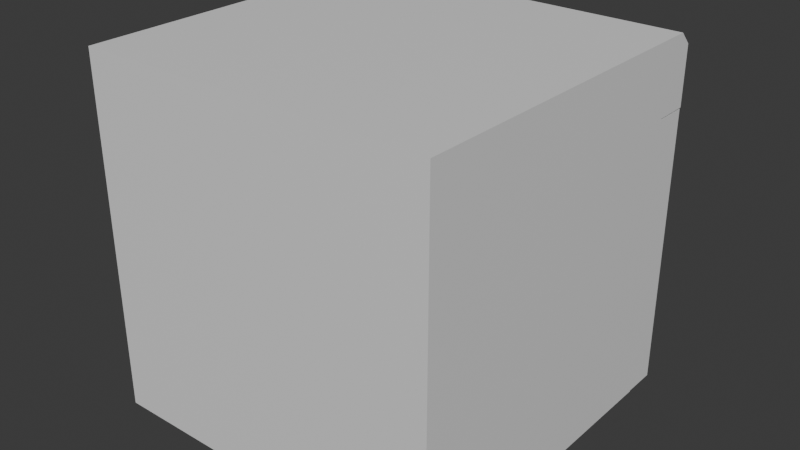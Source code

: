 # Source: oven.blend  (saved by Blender 5.0.118; exported with 4.5.12 LTS)
import bpy
from mathutils import Matrix  # noqa: F401  (used for matrix-valued properties, if any)

bpy.ops.wm.read_factory_settings(use_empty=True)
scene = bpy.context.scene
scene.name = 'Scene'

# ---- materials (node trees are filled in below, after node groups)
mat_material = bpy.data.materials.new('Material')
mat_material.alpha_threshold = 0.0
mat_material.use_backface_culling_lightprobe_volume = False
mat_material.roughness = 0.5
mat_material.line_color = (0.0, 0.0, 0.0, 1.0)

# ---- material node trees
mat_material.use_nodes = True; mat_material.node_tree.nodes.clear()
_N = mat_material.node_tree.nodes; _L = mat_material.node_tree.links
n0 = _N.new('ShaderNodeOutputMaterial'); n0.name = 'Material Output'; n0.location = (200, 100)
n1 = _N.new('ShaderNodeBsdfPrincipled'); n1.name = 'Principled BSDF'; n1.location = (-200, 100)
_L.new(n1.outputs[0], n0.inputs[0])
n0.is_active_output = True

# ---- world
world_world = bpy.data.worlds.new('World'); scene.world = world_world
world_world.use_nodes = True; world_world.node_tree.nodes.clear()
_N = world_world.node_tree.nodes; _L = world_world.node_tree.links
n0 = _N.new('ShaderNodeOutputWorld'); n0.name = 'World Output'; n0.location = (200, 100)
n1 = _N.new('ShaderNodeBackground'); n1.name = 'Background'; n1.location = (-200, 100)
n1.inputs[0].default_value = (0.05088, 0.05088, 0.05088, 1.0)
_L.new(n1.outputs[0], n0.inputs[0])
n0.is_active_output = True
world_world.color = (0.05088, 0.05088, 0.05088)
world_world.sun_shadow_jitter_overblur = 0.0

# ---- meshes
me_cube_001 = bpy.data.meshes.new('Cube.001')
me_cube_001.from_pydata([(-0.3, -0.3, 0.0), (-0.3, -0.3, 0.6), (0.3, -0.3, 0.0), (0.3, -0.3, 0.6), (-0.3, 0.24, 0.6), (0.3, 0.24, 0.0), (0.3, 0.24, 0.6), (-0.3, -0.3, 0.48), (-0.3, 0.3, 0.48), (0.3, 0.3, 0.48), (0.3, -0.3, 0.48), (0.3, 0.24, 0.48), (-0.3, 0.24, 0.0), (-0.3, 0.24, 0.48), (0.2811, 0.24, 0.01512), (0.2811, 0.24, 0.4649), (-0.2811, 0.24, 0.01512), (-0.2811, 0.24, 0.4649), (0.2811, -0.2109, 0.01512), (0.2811, -0.2109, 0.4649), (-0.2811, -0.2109, 0.01512), (-0.2811, -0.2109, 0.4649), (-0.3, 0.2786, 0.6), (-0.3, 0.3, 0.5786), (0.3, 0.3, 0.5786), (0.3, 0.2786, 0.6), (0.3, 0.2786, 0.5786), (-0.3, 0.2786, 0.5786)], [], [(11, 6, 3, 10), (10, 3, 1, 7), (12, 5, 2, 0), (6, 4, 1, 3), (7, 1, 4, 13), (0, 7, 13, 12), (2, 10, 7, 0), (5, 11, 10, 2), (9, 11, 13, 8), (11, 5, 14, 15), (12, 13, 17, 16), (13, 11, 15, 17), (5, 12, 16, 14), (15, 14, 18, 19), (14, 16, 20, 18), (17, 15, 19, 21), (16, 17, 21, 20), (20, 21, 19, 18), (22, 25, 24, 23), (25, 22, 4, 6), (8, 23, 24, 9), (22, 23, 27), (24, 25, 26), (11, 9, 24, 26), (11, 26, 25, 6), (13, 27, 23, 8), (13, 4, 22, 27)])
_uv = me_cube_001.uv_layers.new(name='UVMap')
_uv.uv.foreach_set('vector', [0.6398, 0.6329, 0.6398, 0.6731, 0.4591, 0.6731, 0.4591, 0.6329, 0.4591, 0.6329, 0.4591, 0.6731, 0.2584, 0.6731, 0.2584, 0.6329, 0.2584, 0.2917, 0.4591, 0.2917, 0.4591, 0.4723, 0.2584, 0.4723, 0.4591, 0.8537, 0.2584, 0.8537, 0.2584, 0.6731, 0.4591, 0.6731, 0.2584, 0.6329, 0.2584, 0.6731, 0.07775, 0.6731, 0.07775, 0.6329, 0.2584, 0.4723, 0.2584, 0.6329, 0.07775, 0.6329, 0.07775, 0.4723, 0.4591, 0.4723, 0.4591, 0.6329, 0.2584, 0.6329, 0.2584, 0.4723, 0.6398, 0.4723, 0.6398, 0.6329, 0.4591, 0.6329, 0.4591, 0.4723, 0.6045, 0.9567, 0.6045, 0.9913, 0.259, 0.9913, 0.259, 0.9567, 0.4976, 0.8492, 0.4976, 0.6886, 0.5039, 0.6937, 0.5039, 0.8441, 1.0, 0.6886, 1.0, 0.8492, 0.9937, 0.8441, 0.9937, 0.6937, 0.8492, 1.0, 0.6485, 1.0, 0.6548, 0.9949, 0.8428, 0.9949, 0.6485, 0.5378, 0.8492, 0.5378, 0.8428, 0.5428, 0.6548, 0.5428, 0.5039, 0.8441, 0.5039, 0.6937, 0.6548, 0.6937, 0.6548, 0.8441, 0.6548, 0.5428, 0.8428, 0.5428, 0.8428, 0.6937, 0.6548, 0.6937, 0.8428, 0.9949, 0.6548, 0.9949, 0.6548, 0.8441, 0.8428, 0.8441, 0.9937, 0.6937, 0.9937, 0.8441, 0.8428, 0.8441, 0.8428, 0.6937, 0.8428, 0.6937, 0.8428, 0.8441, 0.6548, 0.8441, 0.6548, 0.6937, 0.259, 0.8825, 0.6045, 0.8825, 0.6045, 0.8999, 0.259, 0.8999, 0.6045, 0.8825, 0.259, 0.8825, 0.259, 0.8603, 0.6045, 0.8603, 0.259, 0.9567, 0.259, 0.8999, 0.6045, 0.8999, 0.6045, 0.9567, 0.2467, 0.8876, 0.259, 0.8999, 0.2467, 0.8999, 0.6045, 0.8999, 0.6168, 0.8876, 0.6168, 0.8999, 0.6391, 0.9567, 0.6045, 0.9567, 0.6045, 0.8999, 0.6168, 0.8999, 0.6391, 0.9567, 0.6168, 0.8999, 0.6168, 0.8876, 0.6391, 0.8876, 0.2244, 0.9567, 0.2467, 0.8999, 0.259, 0.8999, 0.259, 0.9567, 0.2244, 0.9567, 0.2244, 0.8876, 0.2467, 0.8876, 0.2467, 0.8999])
me_cube_001.materials.append(mat_material)
me_cube_001.update()
me_cube_002 = bpy.data.meshes.new('Cube.002')
me_cube_002.from_pydata([(-0.299, 0.05261, -0.05914), (-0.299, 0.05261, 0.4187), (0.299, 0.05261, -0.05914), (-0.299, -0.007392, -0.05914), (0.299, -0.007392, -0.05914), (-0.299, -0.007392, 0.4187), (0.299, -0.007392, 0.4187), (0.299, 0.05261, 0.4187), (-0.2261, 0.04522, 0.3617), (-0.2261, 0.04522, 0.0), (0.2261, 0.04522, 0.0), (0.2261, -5.588e-09, 0.0), (-0.2261, -5.588e-09, 0.0), (-0.2261, -5.588e-09, 0.3617), (0.2261, -5.588e-09, 0.3617), (0.2261, 0.04522, 0.3617)], [], [(3, 5, 1, 0), (0, 1, 8, 9), (0, 2, 4, 3), (2, 7, 6, 4), (5, 6, 7, 1), (6, 5, 13, 14), (15, 14, 13, 8), (9, 8, 13, 12), (7, 2, 10, 15), (4, 6, 14, 11), (3, 4, 11, 12), (2, 0, 9, 10), (1, 7, 15, 8), (5, 3, 12, 13), (9, 12, 11, 10), (11, 14, 15, 10)])
_uv = me_cube_002.uv_layers.new(name='UVMap')
_uv.uv.foreach_set('vector', [0.2779, 0.06292, 0.5, 0.06292, 0.5, 0.09013, 0.2779, 0.09013, 0.2779, 0.09013, 0.5, 0.09013, 0.5, 0.1325, 0.2779, 0.1325, 0.2779, 0.09013, 8.196e-08, 0.09013, 8.196e-08, 0.06292, 0.2779, 0.06292, 1.0, 0.09013, 0.7779, 0.09013, 0.7779, 0.06292, 1.0, 0.06292, 0.5, 0.06292, 0.7779, 0.06292, 0.7779, 0.09013, 0.5, 0.09013, 0.7779, 0.06292, 0.5, 0.06292, 0.5, 0.02051, 0.7779, 0.02051, 0.7779, 0.0, 0.7779, 0.02051, 0.5, 0.02051, 0.5, 2.98e-08, 0.2779, 2.98e-08, 0.5, 2.98e-08, 0.5, 0.02051, 0.2779, 0.02051, 0.7779, 0.09013, 1.0, 0.09013, 1.0, 0.1325, 0.7779, 0.1325, 1.0, 0.06292, 0.7779, 0.06292, 0.7779, 0.02051, 1.0, 0.02051, 0.2779, 0.06292, 8.196e-08, 0.06292, 8.196e-08, 0.02051, 0.2779, 0.02051, 8.196e-08, 0.09013, 0.2779, 0.09013, 0.2779, 0.1325, 8.196e-08, 0.1325, 0.5, 0.09013, 0.7779, 0.09013, 0.7779, 0.1325, 0.5, 0.1325, 0.5, 0.06292, 0.2779, 0.06292, 0.2779, 0.02051, 0.5, 0.02051, 0.2779, 2.98e-08, 0.2779, 0.02051, 8.196e-08, 0.02051, 8.196e-08, 8.941e-08, 1.0, 0.02051, 0.7779, 0.02051, 0.7779, 0.0, 1.0, 0.0])
me_cube_002.materials.append(mat_material)
me_cube_002.update()
me_cylinder = bpy.data.meshes.new('Cylinder')
me_cylinder.from_pydata([(-0.011, -0.009722, -0.0289), (-0.009825, 0.003293, -0.02606), (0.011, -0.009722, -0.0289), (0.009822, 0.003293, -0.02606), (0.02655, -0.009722, -0.01334), (0.02372, 0.003293, -0.01217), (0.02655, -0.009722, 0.008653), (0.02372, 0.003293, 0.007479), (0.011, -0.009722, 0.02421), (0.009825, 0.003293, 0.02137), (-0.011, -0.009722, 0.02421), (-0.009823, 0.003293, 0.02137), (-0.02655, -0.009722, 0.008656), (-0.02372, 0.003293, 0.007481), (-0.02655, -0.009722, -0.01334), (-0.02372, 0.003293, -0.01217), (-0.008391, 0.003293, -0.0226), (0.008388, 0.003293, -0.0226), (0.00839, 0.003293, 0.01791), (-0.008388, 0.003293, 0.01791), (-0.005148, 0.01254, -0.01477), (0.005146, 0.01254, -0.01477), (0.005148, 0.01254, 0.01008), (-0.005147, 0.01254, 0.01008), (1.386e-06, -0.009722, 0.02954), (1.341e-06, -0.002204, 0.02671)], [], [(0, 1, 3, 2), (2, 3, 5, 4), (4, 5, 7, 6), (6, 7, 9, 8), (11, 10, 24, 25), (10, 11, 13, 12), (5, 3, 9, 7), (12, 13, 15, 14), (14, 15, 1, 0), (13, 11, 1, 15), (11, 9, 18, 19), (1, 11, 19, 16), (3, 1, 16, 17), (9, 3, 17, 18), (18, 17, 21, 22), (17, 16, 20, 21), (16, 19, 23, 20), (19, 18, 22, 23), (21, 20, 23, 22), (10, 8, 24), (9, 11, 25), (8, 9, 25, 24), (6, 8, 10, 12), (0, 2, 4, 14), (4, 6, 12, 14)])
_uv = me_cylinder.uv_layers.new(name='UVMap')
_uv.uv.foreach_set('vector', [0.5341, 0.2565, 0.5341, 0.2902, 0.4731, 0.2902, 0.4731, 0.2565, 0.9591, 0.2565, 0.9591, 0.2902, 0.907, 0.2902, 0.907, 0.2565, 0.907, 0.2565, 0.907, 0.2902, 0.8297, 0.2902, 0.8297, 0.2565, 0.8297, 0.2565, 0.8297, 0.2902, 0.7775, 0.2902, 0.7775, 0.2565, 0.7157, 0.2902, 0.7157, 0.2565, 0.7466, 0.2565, 0.7466, 0.2902, 0.7157, 0.2565, 0.7157, 0.2902, 0.6636, 0.2902, 0.6636, 0.2565, 0.8989, 0.2974, 0.9429, 0.3374, 0.7943, 0.3354, 0.8373, 0.2965, 0.6636, 0.2565, 0.6636, 0.2902, 0.5862, 0.2902, 0.5862, 0.2565, 0.5862, 0.2565, 0.5862, 0.2902, 0.5341, 0.2902, 0.5341, 0.2565, 0.8363, 0.441, 0.7934, 0.3969, 0.942, 0.3989, 0.8979, 0.4419, 0.7934, 0.3969, 0.7943, 0.3354, 0.805, 0.34, 0.8043, 0.3926, 0.942, 0.3989, 0.7934, 0.3969, 0.8043, 0.3926, 0.9312, 0.3943, 0.9429, 0.3374, 0.942, 0.3989, 0.9312, 0.3943, 0.9319, 0.3417, 0.7943, 0.3354, 0.9429, 0.3374, 0.9319, 0.3417, 0.805, 0.34, 0.4852, 0.4449, 0.4852, 0.318, 0.5159, 0.3425, 0.5159, 0.4203, 0.5057, 0.3045, 0.5583, 0.3045, 0.5481, 0.3425, 0.5159, 0.3425, 0.5789, 0.318, 0.5789, 0.4449, 0.5481, 0.4203, 0.5481, 0.3425, 0.5583, 0.4583, 0.5057, 0.4583, 0.5159, 0.4203, 0.5481, 0.4203, 0.5159, 0.3425, 0.5481, 0.3425, 0.5481, 0.4203, 0.5159, 0.4203, 0.6106, 0.341, 0.6106, 0.4041, 0.5953, 0.3726, 0.7943, 0.3354, 0.7934, 0.3969, 0.7698, 0.3658, 0.7775, 0.2565, 0.7775, 0.2902, 0.7466, 0.2902, 0.7466, 0.2565, 0.6553, 0.4488, 0.6106, 0.4041, 0.6106, 0.341, 0.6553, 0.2963, 0.7632, 0.341, 0.7632, 0.4041, 0.7185, 0.4488, 0.7185, 0.2963, 0.7185, 0.4488, 0.6553, 0.4488, 0.6553, 0.2963, 0.7185, 0.2963])
me_cylinder.materials.append(mat_material)
me_cylinder.update()
me_cube_003 = bpy.data.meshes.new('Cube.003')
me_cube_003.from_pydata([(-0.2889, -0.1817, -0.05499), (-0.2889, -0.1817, -0.04611), (-0.2889, -0.1381, -0.05499), (-0.2889, -0.1381, -0.04611), (0.2889, -0.1817, -0.05499), (0.2889, -0.1817, -0.04611), (0.2889, -0.1381, -0.05499), (0.2889, -0.1381, -0.04611), (-0.2889, 0.1387, 0.04611), (-0.2889, 0.1387, 0.05499), (-0.2889, 0.1822, 0.04611), (-0.2889, 0.1822, 0.05499), (0.2889, 0.1387, 0.04611), (0.2889, 0.1387, 0.05499), (0.2889, 0.1822, 0.04611), (0.2889, 0.1822, 0.05499), (-0.2889, 0.05843, 0.04611), (-0.2889, 0.05843, 0.05499), (-0.2889, 0.102, 0.04611), (-0.2889, 0.102, 0.05499), (0.2889, 0.05843, 0.04611), (0.2889, 0.05843, 0.05499), (0.2889, 0.102, 0.04611), (0.2889, 0.102, 0.05499), (-0.2889, -0.02266, 0.04611), (-0.2889, -0.02266, 0.05499), (-0.2889, 0.02089, 0.04611), (-0.2889, 0.02089, 0.05499), (0.2889, -0.02266, 0.04611), (0.2889, -0.02266, 0.05499), (0.2889, 0.02089, 0.04611), (0.2889, 0.02089, 0.05499), (-0.2889, -0.1016, 0.04611), (-0.2889, -0.1016, 0.05499), (-0.2889, -0.05809, 0.04611), (-0.2889, -0.05809, 0.05499), (0.2889, -0.1016, 0.04611), (0.2889, -0.1016, 0.05499), (0.2889, -0.05809, 0.04611), (0.2889, -0.05809, 0.05499), (-0.2889, -0.1817, 0.04611), (-0.2889, -0.1817, 0.05499), (-0.2889, -0.1381, 0.04611), (-0.2889, -0.1381, 0.05499), (0.2889, -0.1817, 0.04611), (0.2889, -0.1817, 0.05499), (0.2889, -0.1381, 0.04611), (0.2889, -0.1381, 0.05499), (-0.2889, 0.1387, -0.05499), (-0.2889, 0.1387, -0.04611), (-0.2889, 0.1822, -0.05499), (-0.2889, 0.1822, -0.04611), (0.2889, 0.1387, -0.05499), (0.2889, 0.1387, -0.04611), (0.2889, 0.1822, -0.05499), (0.2889, 0.1822, -0.04611), (-0.2889, 0.05843, -0.05499), (-0.2889, 0.05843, -0.04611), (-0.2889, 0.102, -0.05499), (-0.2889, 0.102, -0.04611), (0.2889, 0.05843, -0.05499), (0.2889, 0.05843, -0.04611), (0.2889, 0.102, -0.05499), (0.2889, 0.102, -0.04611), (-0.2889, -0.02266, -0.05499), (-0.2889, -0.02266, -0.04611), (-0.2889, 0.02089, -0.05499), (-0.2889, 0.02089, -0.04611), (0.2889, -0.02266, -0.05499), (0.2889, -0.02266, -0.04611), (0.2889, 0.02089, -0.05499), (0.2889, 0.02089, -0.04611), (-0.2889, -0.1016, -0.05499), (-0.2889, -0.1016, -0.04611), (-0.2889, -0.05809, -0.05499), (-0.2889, -0.05809, -0.04611), (0.2889, -0.1016, -0.05499), (0.2889, -0.1016, -0.04611), (0.2889, -0.05809, -0.05499), (0.2889, -0.05809, -0.04611)], [], [(0, 1, 3, 2), (2, 3, 7, 6), (6, 7, 5, 4), (4, 5, 1, 0), (2, 6, 4, 0), (7, 3, 1, 5), (8, 9, 11, 10), (10, 11, 15, 14), (14, 15, 13, 12), (12, 13, 9, 8), (10, 14, 12, 8), (15, 11, 9, 13), (16, 17, 19, 18), (18, 19, 23, 22), (22, 23, 21, 20), (20, 21, 17, 16), (18, 22, 20, 16), (23, 19, 17, 21), (24, 25, 27, 26), (26, 27, 31, 30), (30, 31, 29, 28), (28, 29, 25, 24), (26, 30, 28, 24), (31, 27, 25, 29), (32, 33, 35, 34), (34, 35, 39, 38), (38, 39, 37, 36), (36, 37, 33, 32), (34, 38, 36, 32), (39, 35, 33, 37), (40, 41, 43, 42), (42, 43, 47, 46), (46, 47, 45, 44), (44, 45, 41, 40), (42, 46, 44, 40), (47, 43, 41, 45), (48, 49, 51, 50), (50, 51, 55, 54), (54, 55, 53, 52), (52, 53, 49, 48), (50, 54, 52, 48), (55, 51, 49, 53), (56, 57, 59, 58), (58, 59, 63, 62), (62, 63, 61, 60), (60, 61, 57, 56), (58, 62, 60, 56), (63, 59, 57, 61), (64, 65, 67, 66), (66, 67, 71, 70), (70, 71, 69, 68), (68, 69, 65, 64), (66, 70, 68, 64), (71, 67, 65, 69), (72, 73, 75, 74), (74, 75, 79, 78), (78, 79, 77, 76), (76, 77, 73, 72), (74, 78, 76, 72), (79, 75, 73, 77)])
_uv = me_cube_003.uv_layers.new(name='UVMap')
_uv.uv.foreach_set('vector', [0.4819, 0.1961, 0.4748, 0.1961, 0.4748, 0.1527, 0.4819, 0.1527, 0.4748, 0.1439, 0.4748, 0.1527, 0.007181, 0.1527, 0.007181, 0.1439, 0.0, 0.1527, 0.007181, 0.1527, 0.007181, 0.1961, 0.0, 0.1961, 0.007181, 0.205, 0.007181, 0.1961, 0.4748, 0.1961, 0.4748, 0.205, 0.4748, 0.2483, 0.007181, 0.2483, 0.007181, 0.205, 0.4748, 0.205, 0.007181, 0.1527, 0.4748, 0.1527, 0.4748, 0.1961, 0.007181, 0.1961, 0.4819, 0.1961, 0.4748, 0.1961, 0.4748, 0.1527, 0.4819, 0.1527, 0.4748, 0.1439, 0.4748, 0.1527, 0.007181, 0.1527, 0.007181, 0.1439, 0.0, 0.1527, 0.007181, 0.1527, 0.007181, 0.1961, 0.0, 0.1961, 0.007181, 0.205, 0.007181, 0.1961, 0.4748, 0.1961, 0.4748, 0.205, 0.4748, 0.2483, 0.007181, 0.2483, 0.007181, 0.205, 0.4748, 0.205, 0.007181, 0.1527, 0.4748, 0.1527, 0.4748, 0.1961, 0.007181, 0.1961, 0.4819, 0.1961, 0.4748, 0.1961, 0.4748, 0.1527, 0.4819, 0.1527, 0.4748, 0.1439, 0.4748, 0.1527, 0.007181, 0.1527, 0.007181, 0.1439, 0.0, 0.1527, 0.007181, 0.1527, 0.007181, 0.1961, 0.0, 0.1961, 0.007181, 0.205, 0.007181, 0.1961, 0.4748, 0.1961, 0.4748, 0.205, 0.4748, 0.2483, 0.007181, 0.2483, 0.007181, 0.205, 0.4748, 0.205, 0.007181, 0.1527, 0.4748, 0.1527, 0.4748, 0.1961, 0.007181, 0.1961, 0.4819, 0.1961, 0.4748, 0.1961, 0.4748, 0.1527, 0.4819, 0.1527, 0.4748, 0.1439, 0.4748, 0.1527, 0.007181, 0.1527, 0.007181, 0.1439, 0.0, 0.1527, 0.007181, 0.1527, 0.007181, 0.1961, 0.0, 0.1961, 0.007181, 0.205, 0.007181, 0.1961, 0.4748, 0.1961, 0.4748, 0.205, 0.4748, 0.2483, 0.007181, 0.2483, 0.007181, 0.205, 0.4748, 0.205, 0.007181, 0.1527, 0.4748, 0.1527, 0.4748, 0.1961, 0.007181, 0.1961, 0.4819, 0.1961, 0.4748, 0.1961, 0.4748, 0.1527, 0.4819, 0.1527, 0.4748, 0.1439, 0.4748, 0.1527, 0.007181, 0.1527, 0.007181, 0.1439, 0.0, 0.1527, 0.007181, 0.1527, 0.007181, 0.1961, 0.0, 0.1961, 0.007181, 0.205, 0.007181, 0.1961, 0.4748, 0.1961, 0.4748, 0.205, 0.4748, 0.2483, 0.007181, 0.2483, 0.007181, 0.205, 0.4748, 0.205, 0.007181, 0.1527, 0.4748, 0.1527, 0.4748, 0.1961, 0.007181, 0.1961, 0.4819, 0.1961, 0.4748, 0.1961, 0.4748, 0.1527, 0.4819, 0.1527, 0.4748, 0.1439, 0.4748, 0.1527, 0.007181, 0.1527, 0.007181, 0.1439, 0.0, 0.1527, 0.007181, 0.1527, 0.007181, 0.1961, 0.0, 0.1961, 0.007181, 0.205, 0.007181, 0.1961, 0.4748, 0.1961, 0.4748, 0.205, 0.4748, 0.2483, 0.007181, 0.2483, 0.007181, 0.205, 0.4748, 0.205, 0.007181, 0.1527, 0.4748, 0.1527, 0.4748, 0.1961, 0.007181, 0.1961, 0.4819, 0.1961, 0.4748, 0.1961, 0.4748, 0.1527, 0.4819, 0.1527, 0.4748, 0.1439, 0.4748, 0.1527, 0.007181, 0.1527, 0.007181, 0.1439, 0.0, 0.1527, 0.007181, 0.1527, 0.007181, 0.1961, 0.0, 0.1961, 0.007181, 0.205, 0.007181, 0.1961, 0.4748, 0.1961, 0.4748, 0.205, 0.4748, 0.2483, 0.007181, 0.2483, 0.007181, 0.205, 0.4748, 0.205, 0.007181, 0.1527, 0.4748, 0.1527, 0.4748, 0.1961, 0.007181, 0.1961, 0.4819, 0.1961, 0.4748, 0.1961, 0.4748, 0.1527, 0.4819, 0.1527, 0.4748, 0.1439, 0.4748, 0.1527, 0.007181, 0.1527, 0.007181, 0.1439, 0.0, 0.1527, 0.007181, 0.1527, 0.007181, 0.1961, 0.0, 0.1961, 0.007181, 0.205, 0.007181, 0.1961, 0.4748, 0.1961, 0.4748, 0.205, 0.4748, 0.2483, 0.007181, 0.2483, 0.007181, 0.205, 0.4748, 0.205, 0.007181, 0.1527, 0.4748, 0.1527, 0.4748, 0.1961, 0.007181, 0.1961, 0.4819, 0.1961, 0.4748, 0.1961, 0.4748, 0.1527, 0.4819, 0.1527, 0.4748, 0.1439, 0.4748, 0.1527, 0.007181, 0.1527, 0.007181, 0.1439, 0.0, 0.1527, 0.007181, 0.1527, 0.007181, 0.1961, 0.0, 0.1961, 0.007181, 0.205, 0.007181, 0.1961, 0.4748, 0.1961, 0.4748, 0.205, 0.4748, 0.2483, 0.007181, 0.2483, 0.007181, 0.205, 0.4748, 0.205, 0.007181, 0.1527, 0.4748, 0.1527, 0.4748, 0.1961, 0.007181, 0.1961, 0.4819, 0.1961, 0.4748, 0.1961, 0.4748, 0.1527, 0.4819, 0.1527, 0.4748, 0.1439, 0.4748, 0.1527, 0.007181, 0.1527, 0.007181, 0.1439, 0.0, 0.1527, 0.007181, 0.1527, 0.007181, 0.1961, 0.0, 0.1961, 0.007181, 0.205, 0.007181, 0.1961, 0.4748, 0.1961, 0.4748, 0.205, 0.4748, 0.2483, 0.007181, 0.2483, 0.007181, 0.205, 0.4748, 0.205, 0.007181, 0.1527, 0.4748, 0.1527, 0.4748, 0.1961, 0.007181, 0.1961])
me_cube_003.materials.append(mat_material)
me_cube_003.update()

# ---- objects
ob_oven = bpy.data.objects.new('Oven', me_cube_001)
ob_door = bpy.data.objects.new('Door', me_cube_002)
ob_dial = bpy.data.objects.new('Dial', me_cylinder)
ob_rack = bpy.data.objects.new('Rack', me_cube_003)

# ---- transforms, parenting, visibility, modifiers, constraints
ob_oven.location = (0.0, 0.0, 0.0)
ob_door.parent = ob_oven
ob_door.location = (0.0, 0.2474, 0.05914)
ob_dial.parent = ob_oven
ob_dial.location = (0.2071, 0.3059, 0.5198)
ob_rack.parent = ob_oven
ob_rack.location = (8.196e-09, 0.01787, 0.2448)

# ---- collection membership
scene.collection.objects.link(ob_oven)
scene.collection.objects.link(ob_door)
scene.collection.objects.link(ob_dial)
scene.collection.objects.link(ob_rack)

# ---- scene / render settings (as saved in the file)
scene.frame_start = 1; scene.frame_end = 250; scene.frame_set(1)
scene.render.engine = 'BLENDER_EEVEE_NEXT'
scene.render.bake_bias = 0.0
scene.render.bake_samples = 0
scene.cycles.sampling_pattern = 'TABULATED_SOBOL'
scene.eevee.use_volume_custom_range = False
bpy.context.view_layer.update()

# ---- added for rendering (the .blend has no active camera and no usable light): camera, sun
cam_auto = bpy.data.cameras.new('AutoCamera')
cam_auto.lens = 50.0
cam_auto.sensor_width = 36.0
cam_auto.clip_end = 1000.0
ob_auto_camera = bpy.data.objects.new('AutoCamera', cam_auto)
scene.collection.objects.link(ob_auto_camera)
ob_auto_camera.location = (0.97147, -1.15655, 1.07718)
ob_auto_camera.rotation_euler = (1.09748, -7.21219e-08, 0.694738)
scene.camera = ob_auto_camera
light_auto_sun = bpy.data.lights.new('AutoSun', 'SUN')
light_auto_sun.energy = 3.0
light_auto_sun.angle = 0.0523599
ob_auto_sun = bpy.data.objects.new('AutoSun', light_auto_sun)
scene.collection.objects.link(ob_auto_sun)
ob_auto_sun.rotation_euler = (0.872665, 0.174533, 0.523599)
bpy.context.view_layer.update()

